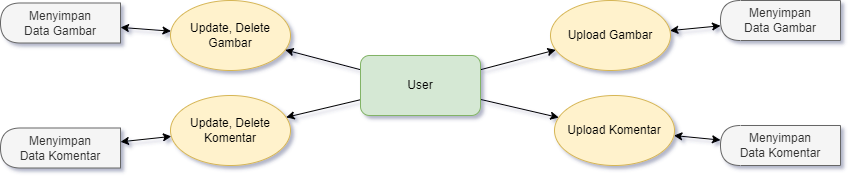

The diagram above was exported from draw.io. Its source (the exported page's mxGraphModel, read from the mxfile embedded in the PNG):
<mxGraphModel dx="1621" dy="420" grid="1" gridSize="10" guides="1" tooltips="1" connect="1" arrows="1" fold="1" page="1" pageScale="1" pageWidth="827" pageHeight="1169" math="0" shadow="0">
  <root>
    <mxCell id="0" />
    <mxCell id="1" parent="0" />
    <mxCell id="dqbSh91_QfBu3Fd5lMWU-1" style="rounded=0;orthogonalLoop=1;jettySize=auto;html=1;" edge="1" parent="1" source="jZ5wGp3JaL5LHPLXgMNt-1" target="jZ5wGp3JaL5LHPLXgMNt-3">
      <mxGeometry relative="1" as="geometry" />
    </mxCell>
    <mxCell id="dqbSh91_QfBu3Fd5lMWU-2" style="rounded=0;orthogonalLoop=1;jettySize=auto;html=1;" edge="1" parent="1" source="jZ5wGp3JaL5LHPLXgMNt-1" target="jZ5wGp3JaL5LHPLXgMNt-4">
      <mxGeometry relative="1" as="geometry" />
    </mxCell>
    <mxCell id="dqbSh91_QfBu3Fd5lMWU-9" style="rounded=0;orthogonalLoop=1;jettySize=auto;html=1;" edge="1" parent="1" source="jZ5wGp3JaL5LHPLXgMNt-1" target="dqbSh91_QfBu3Fd5lMWU-7">
      <mxGeometry relative="1" as="geometry" />
    </mxCell>
    <mxCell id="dqbSh91_QfBu3Fd5lMWU-10" style="rounded=0;orthogonalLoop=1;jettySize=auto;html=1;" edge="1" parent="1" source="jZ5wGp3JaL5LHPLXgMNt-1" target="dqbSh91_QfBu3Fd5lMWU-8">
      <mxGeometry relative="1" as="geometry" />
    </mxCell>
    <mxCell id="jZ5wGp3JaL5LHPLXgMNt-1" value="User" style="rounded=1;whiteSpace=wrap;html=1;fillColor=#d5e8d4;strokeColor=#82b366;" parent="1" vertex="1">
      <mxGeometry x="160" y="130" width="120" height="60" as="geometry" />
    </mxCell>
    <mxCell id="jZ5wGp3JaL5LHPLXgMNt-2" value="Menyimpan&lt;div&gt;Data Gambar&lt;/div&gt;" style="shape=delay;whiteSpace=wrap;html=1;direction=west;fillColor=#f5f5f5;fontColor=#333333;strokeColor=#666666;" parent="1" vertex="1">
      <mxGeometry x="520" y="75" width="120" height="40" as="geometry" />
    </mxCell>
    <mxCell id="dqbSh91_QfBu3Fd5lMWU-5" style="rounded=0;orthogonalLoop=1;jettySize=auto;html=1;startArrow=classic;startFill=1;" edge="1" parent="1" source="jZ5wGp3JaL5LHPLXgMNt-3" target="jZ5wGp3JaL5LHPLXgMNt-2">
      <mxGeometry relative="1" as="geometry" />
    </mxCell>
    <mxCell id="jZ5wGp3JaL5LHPLXgMNt-3" value="Upload Gambar" style="ellipse;whiteSpace=wrap;html=1;fillColor=#fff2cc;strokeColor=#d6b656;" parent="1" vertex="1">
      <mxGeometry x="350" y="75" width="120" height="70" as="geometry" />
    </mxCell>
    <mxCell id="dqbSh91_QfBu3Fd5lMWU-6" style="rounded=0;orthogonalLoop=1;jettySize=auto;html=1;startArrow=classic;startFill=1;" edge="1" parent="1" source="jZ5wGp3JaL5LHPLXgMNt-4" target="jZ5wGp3JaL5LHPLXgMNt-5">
      <mxGeometry relative="1" as="geometry" />
    </mxCell>
    <mxCell id="jZ5wGp3JaL5LHPLXgMNt-4" value="Upload Komentar" style="ellipse;whiteSpace=wrap;html=1;fillColor=#fff2cc;strokeColor=#d6b656;" parent="1" vertex="1">
      <mxGeometry x="354" y="170" width="120" height="70" as="geometry" />
    </mxCell>
    <mxCell id="jZ5wGp3JaL5LHPLXgMNt-5" value="Menyimpan&lt;div&gt;Data Komentar&lt;/div&gt;" style="shape=delay;whiteSpace=wrap;html=1;direction=west;fillColor=#f5f5f5;fontColor=#333333;strokeColor=#666666;" parent="1" vertex="1">
      <mxGeometry x="520" y="200" width="120" height="40" as="geometry" />
    </mxCell>
    <mxCell id="dqbSh91_QfBu3Fd5lMWU-13" style="rounded=0;orthogonalLoop=1;jettySize=auto;html=1;startArrow=classic;startFill=1;" edge="1" parent="1" source="dqbSh91_QfBu3Fd5lMWU-7" target="dqbSh91_QfBu3Fd5lMWU-11">
      <mxGeometry relative="1" as="geometry" />
    </mxCell>
    <mxCell id="dqbSh91_QfBu3Fd5lMWU-7" value="Update, Delete&lt;div&gt;Gambar&lt;/div&gt;" style="ellipse;whiteSpace=wrap;html=1;fillColor=#fff2cc;strokeColor=#d6b656;" vertex="1" parent="1">
      <mxGeometry x="-30" y="75" width="120" height="70" as="geometry" />
    </mxCell>
    <mxCell id="dqbSh91_QfBu3Fd5lMWU-14" style="rounded=0;orthogonalLoop=1;jettySize=auto;html=1;startArrow=classic;startFill=1;" edge="1" parent="1" source="dqbSh91_QfBu3Fd5lMWU-8" target="dqbSh91_QfBu3Fd5lMWU-12">
      <mxGeometry relative="1" as="geometry" />
    </mxCell>
    <mxCell id="dqbSh91_QfBu3Fd5lMWU-8" value="Update, Delete&lt;div&gt;Komentar&lt;/div&gt;" style="ellipse;whiteSpace=wrap;html=1;fillColor=#fff2cc;strokeColor=#d6b656;" vertex="1" parent="1">
      <mxGeometry x="-30" y="170" width="120" height="70" as="geometry" />
    </mxCell>
    <mxCell id="dqbSh91_QfBu3Fd5lMWU-11" value="Menyimpan&lt;div&gt;Data Gambar&lt;/div&gt;" style="shape=delay;whiteSpace=wrap;html=1;direction=west;fillColor=#f5f5f5;fontColor=#333333;strokeColor=#666666;" vertex="1" parent="1">
      <mxGeometry x="-200" y="77.5" width="120" height="40" as="geometry" />
    </mxCell>
    <mxCell id="dqbSh91_QfBu3Fd5lMWU-12" value="Menyimpan&lt;div&gt;Data Komentar&lt;/div&gt;" style="shape=delay;whiteSpace=wrap;html=1;direction=west;fillColor=#f5f5f5;fontColor=#333333;strokeColor=#666666;" vertex="1" parent="1">
      <mxGeometry x="-200" y="202.5" width="120" height="40" as="geometry" />
    </mxCell>
  </root>
</mxGraphModel>